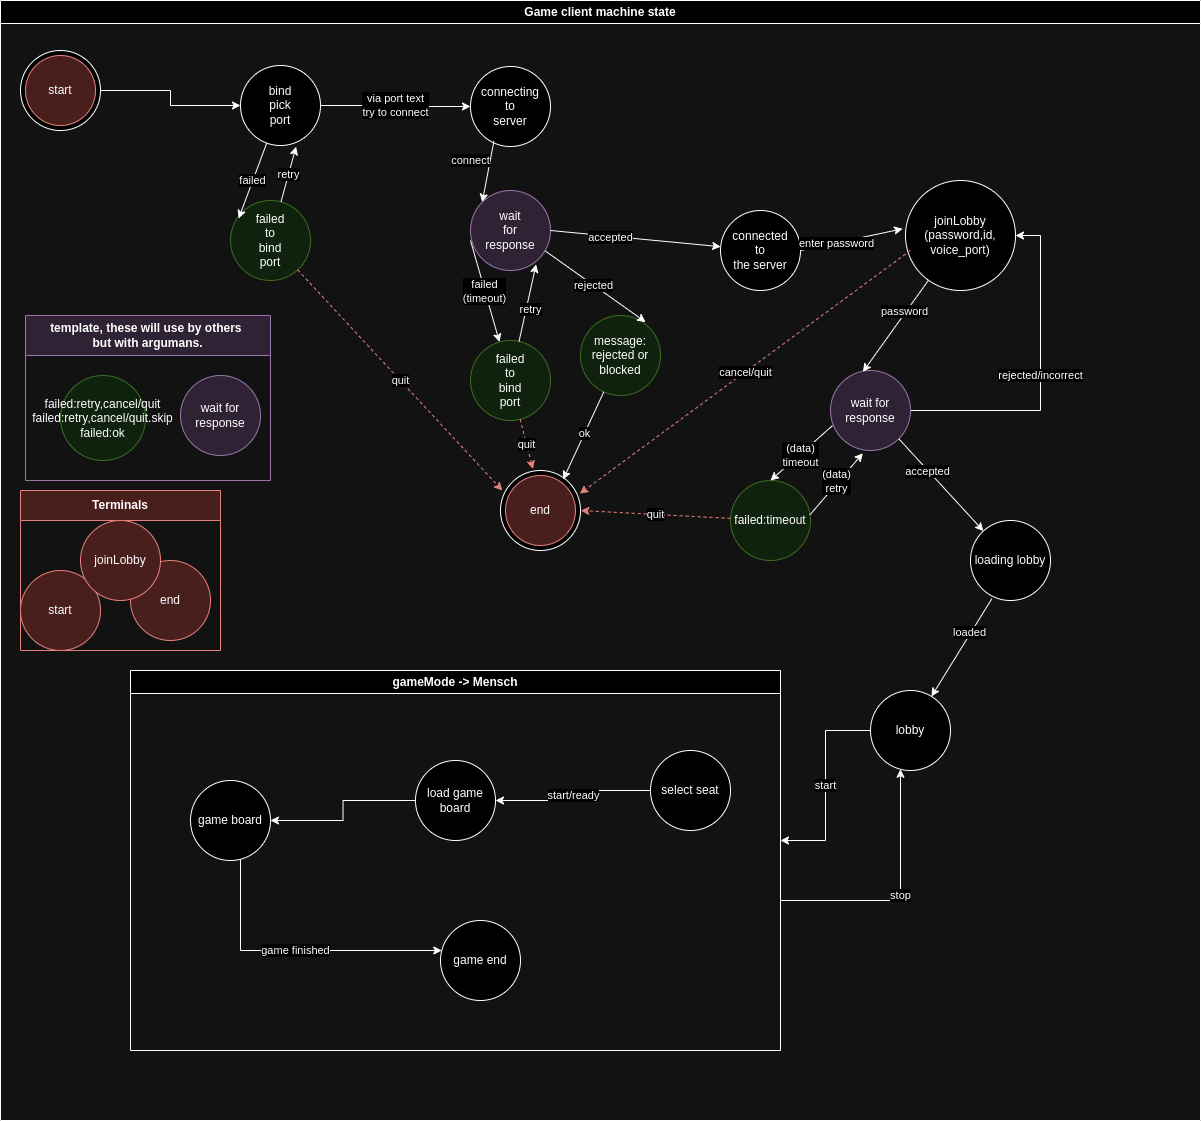

The diagram above was exported from draw.io. Its source (the exported page's mxGraphModel, read from the mxfile embedded in the PNG):
<mxGraphModel dx="947" dy="595" grid="1" gridSize="10" guides="1" tooltips="1" connect="1" arrows="1" fold="1" page="1" pageScale="1" pageWidth="850" pageHeight="1100" math="0" shadow="0">
  <root>
    <mxCell id="0" />
    <mxCell id="1" parent="0" />
    <mxCell id="VzuMFLfpi2gGAjjPNVWu-2" value="Game client machine state" style="swimlane;whiteSpace=wrap;html=1;" vertex="1" parent="1">
      <mxGeometry x="710" y="270" width="1200" height="1120" as="geometry" />
    </mxCell>
    <mxCell id="VzuMFLfpi2gGAjjPNVWu-3" style="edgeStyle=orthogonalEdgeStyle;rounded=0;orthogonalLoop=1;jettySize=auto;html=1;entryX=0;entryY=0.5;entryDx=0;entryDy=0;" edge="1" parent="VzuMFLfpi2gGAjjPNVWu-2" source="VzuMFLfpi2gGAjjPNVWu-4" target="VzuMFLfpi2gGAjjPNVWu-15">
      <mxGeometry relative="1" as="geometry">
        <mxPoint x="160" y="90" as="targetPoint" />
      </mxGeometry>
    </mxCell>
    <mxCell id="VzuMFLfpi2gGAjjPNVWu-4" value="" style="ellipse;whiteSpace=wrap;html=1;aspect=fixed;" vertex="1" parent="VzuMFLfpi2gGAjjPNVWu-2">
      <mxGeometry x="20" y="50" width="80" height="80" as="geometry" />
    </mxCell>
    <mxCell id="VzuMFLfpi2gGAjjPNVWu-5" value="start" style="ellipse;whiteSpace=wrap;html=1;aspect=fixed;fillColor=#f8cecc;strokeColor=#b85450;" vertex="1" parent="VzuMFLfpi2gGAjjPNVWu-2">
      <mxGeometry x="25" y="55" width="70" height="70" as="geometry" />
    </mxCell>
    <mxCell id="VzuMFLfpi2gGAjjPNVWu-9" value="" style="ellipse;whiteSpace=wrap;html=1;aspect=fixed;" vertex="1" parent="VzuMFLfpi2gGAjjPNVWu-2">
      <mxGeometry x="500" y="470" width="80" height="80" as="geometry" />
    </mxCell>
    <mxCell id="VzuMFLfpi2gGAjjPNVWu-10" value="end" style="ellipse;whiteSpace=wrap;html=1;aspect=fixed;fillColor=#f8cecc;strokeColor=#b85450;" vertex="1" parent="VzuMFLfpi2gGAjjPNVWu-2">
      <mxGeometry x="505" y="475" width="70" height="70" as="geometry" />
    </mxCell>
    <mxCell id="VzuMFLfpi2gGAjjPNVWu-14" value="via port text&lt;br&gt;try to connect" style="edgeStyle=orthogonalEdgeStyle;rounded=0;orthogonalLoop=1;jettySize=auto;html=1;" edge="1" parent="VzuMFLfpi2gGAjjPNVWu-2" source="VzuMFLfpi2gGAjjPNVWu-15" target="VzuMFLfpi2gGAjjPNVWu-17">
      <mxGeometry relative="1" as="geometry" />
    </mxCell>
    <mxCell id="VzuMFLfpi2gGAjjPNVWu-15" value="bind&lt;br&gt;pick&lt;br&gt;port" style="ellipse;whiteSpace=wrap;html=1;aspect=fixed;" vertex="1" parent="VzuMFLfpi2gGAjjPNVWu-2">
      <mxGeometry x="240" y="65" width="80" height="80" as="geometry" />
    </mxCell>
    <mxCell id="VzuMFLfpi2gGAjjPNVWu-17" value="connecting&lt;br&gt;to&lt;br&gt;server" style="ellipse;whiteSpace=wrap;html=1;aspect=fixed;" vertex="1" parent="VzuMFLfpi2gGAjjPNVWu-2">
      <mxGeometry x="470" y="66" width="80" height="80" as="geometry" />
    </mxCell>
    <mxCell id="VzuMFLfpi2gGAjjPNVWu-18" value="failed&lt;br&gt;to&lt;br&gt;bind&lt;br&gt;port" style="ellipse;whiteSpace=wrap;html=1;aspect=fixed;fillColor=#d5e8d4;strokeColor=#82b366;" vertex="1" parent="VzuMFLfpi2gGAjjPNVWu-2">
      <mxGeometry x="230" y="200" width="80" height="80" as="geometry" />
    </mxCell>
    <mxCell id="VzuMFLfpi2gGAjjPNVWu-19" value="failed" style="endArrow=classic;html=1;rounded=0;entryX=0.102;entryY=0.225;entryDx=0;entryDy=0;entryPerimeter=0;" edge="1" parent="VzuMFLfpi2gGAjjPNVWu-2" source="VzuMFLfpi2gGAjjPNVWu-15" target="VzuMFLfpi2gGAjjPNVWu-18">
      <mxGeometry width="50" height="50" relative="1" as="geometry">
        <mxPoint x="320" y="140" as="sourcePoint" />
        <mxPoint x="294" y="212" as="targetPoint" />
      </mxGeometry>
    </mxCell>
    <mxCell id="VzuMFLfpi2gGAjjPNVWu-20" value="retry" style="endArrow=classic;html=1;rounded=0;entryX=0.695;entryY=1.014;entryDx=0;entryDy=0;entryPerimeter=0;" edge="1" parent="VzuMFLfpi2gGAjjPNVWu-2" source="VzuMFLfpi2gGAjjPNVWu-18" target="VzuMFLfpi2gGAjjPNVWu-15">
      <mxGeometry width="50" height="50" relative="1" as="geometry">
        <mxPoint x="384" y="252" as="sourcePoint" />
        <mxPoint x="415" y="160" as="targetPoint" />
      </mxGeometry>
    </mxCell>
    <mxCell id="VzuMFLfpi2gGAjjPNVWu-21" value="quit" style="endArrow=classic;html=1;rounded=0;fillColor=#f8cecc;strokeColor=#b85450;dashed=1;entryX=0.023;entryY=0.25;entryDx=0;entryDy=0;entryPerimeter=0;" edge="1" parent="VzuMFLfpi2gGAjjPNVWu-2" source="VzuMFLfpi2gGAjjPNVWu-18" target="VzuMFLfpi2gGAjjPNVWu-9">
      <mxGeometry width="50" height="50" relative="1" as="geometry">
        <mxPoint x="202" y="260" as="sourcePoint" />
        <mxPoint x="518" y="496" as="targetPoint" />
      </mxGeometry>
    </mxCell>
    <mxCell id="VzuMFLfpi2gGAjjPNVWu-22" value="wait&lt;br&gt;for&lt;br&gt;response" style="ellipse;whiteSpace=wrap;html=1;aspect=fixed;fillColor=#e1d5e7;strokeColor=#9673a6;" vertex="1" parent="VzuMFLfpi2gGAjjPNVWu-2">
      <mxGeometry x="470" y="190" width="80" height="80" as="geometry" />
    </mxCell>
    <mxCell id="VzuMFLfpi2gGAjjPNVWu-24" value="connect" style="endArrow=classic;html=1;rounded=0;entryX=0;entryY=0;entryDx=0;entryDy=0;exitX=0.293;exitY=0.931;exitDx=0;exitDy=0;exitPerimeter=0;" edge="1" parent="VzuMFLfpi2gGAjjPNVWu-2" source="VzuMFLfpi2gGAjjPNVWu-17" target="VzuMFLfpi2gGAjjPNVWu-22">
      <mxGeometry x="-0.2436" y="-19" width="50" height="50" relative="1" as="geometry">
        <mxPoint x="358" y="138" as="sourcePoint" />
        <mxPoint x="328" y="228" as="targetPoint" />
        <mxPoint as="offset" />
      </mxGeometry>
    </mxCell>
    <mxCell id="VzuMFLfpi2gGAjjPNVWu-27" value="connected&lt;br&gt;to&lt;br&gt;the server" style="ellipse;whiteSpace=wrap;html=1;aspect=fixed;" vertex="1" parent="VzuMFLfpi2gGAjjPNVWu-2">
      <mxGeometry x="720" y="210" width="80" height="80" as="geometry" />
    </mxCell>
    <mxCell id="VzuMFLfpi2gGAjjPNVWu-28" value="accepted" style="endArrow=classic;html=1;rounded=0;exitX=1;exitY=0.5;exitDx=0;exitDy=0;" edge="1" parent="VzuMFLfpi2gGAjjPNVWu-2" source="VzuMFLfpi2gGAjjPNVWu-22" target="VzuMFLfpi2gGAjjPNVWu-27">
      <mxGeometry x="-0.2934" y="-1" width="50" height="50" relative="1" as="geometry">
        <mxPoint x="503" y="150" as="sourcePoint" />
        <mxPoint x="482" y="252" as="targetPoint" />
        <mxPoint as="offset" />
      </mxGeometry>
    </mxCell>
    <mxCell id="VzuMFLfpi2gGAjjPNVWu-29" value="joinLobby&lt;br&gt;(password,id,&lt;br&gt;voice_port)" style="ellipse;whiteSpace=wrap;html=1;aspect=fixed;" vertex="1" parent="VzuMFLfpi2gGAjjPNVWu-2">
      <mxGeometry x="905" y="180" width="110" height="110" as="geometry" />
    </mxCell>
    <mxCell id="VzuMFLfpi2gGAjjPNVWu-30" value="enter password" style="endArrow=classic;html=1;rounded=0;exitX=1;exitY=0.5;exitDx=0;exitDy=0;entryX=-0.026;entryY=0.439;entryDx=0;entryDy=0;entryPerimeter=0;" edge="1" parent="VzuMFLfpi2gGAjjPNVWu-2" source="VzuMFLfpi2gGAjjPNVWu-27" target="VzuMFLfpi2gGAjjPNVWu-29">
      <mxGeometry x="-0.2934" y="-1" width="50" height="50" relative="1" as="geometry">
        <mxPoint x="550" y="280" as="sourcePoint" />
        <mxPoint x="760" y="263" as="targetPoint" />
        <mxPoint as="offset" />
      </mxGeometry>
    </mxCell>
    <mxCell id="VzuMFLfpi2gGAjjPNVWu-125" value="rejected/incorrect" style="edgeStyle=orthogonalEdgeStyle;rounded=0;orthogonalLoop=1;jettySize=auto;html=1;" edge="1" parent="VzuMFLfpi2gGAjjPNVWu-2" source="VzuMFLfpi2gGAjjPNVWu-31" target="VzuMFLfpi2gGAjjPNVWu-29">
      <mxGeometry relative="1" as="geometry">
        <Array as="points">
          <mxPoint x="1040" y="410" />
          <mxPoint x="1040" y="235" />
        </Array>
      </mxGeometry>
    </mxCell>
    <mxCell id="VzuMFLfpi2gGAjjPNVWu-31" value="wait for response" style="ellipse;whiteSpace=wrap;html=1;aspect=fixed;fillColor=#e1d5e7;strokeColor=#9673a6;" vertex="1" parent="VzuMFLfpi2gGAjjPNVWu-2">
      <mxGeometry x="830" y="370" width="80" height="80" as="geometry" />
    </mxCell>
    <mxCell id="VzuMFLfpi2gGAjjPNVWu-32" value="password" style="endArrow=classic;html=1;rounded=0;entryX=0.405;entryY=0.017;entryDx=0;entryDy=0;entryPerimeter=0;" edge="1" parent="VzuMFLfpi2gGAjjPNVWu-2" source="VzuMFLfpi2gGAjjPNVWu-29" target="VzuMFLfpi2gGAjjPNVWu-31">
      <mxGeometry x="-0.2966" y="-1" width="50" height="50" relative="1" as="geometry">
        <mxPoint x="810" y="260" as="sourcePoint" />
        <mxPoint x="918" y="255" as="targetPoint" />
        <mxPoint as="offset" />
      </mxGeometry>
    </mxCell>
    <mxCell id="VzuMFLfpi2gGAjjPNVWu-33" value="loading lobby" style="ellipse;whiteSpace=wrap;html=1;aspect=fixed;" vertex="1" parent="VzuMFLfpi2gGAjjPNVWu-2">
      <mxGeometry x="970" y="520" width="80" height="80" as="geometry" />
    </mxCell>
    <mxCell id="VzuMFLfpi2gGAjjPNVWu-34" value="accepted" style="endArrow=classic;html=1;rounded=0;exitX=1;exitY=1;exitDx=0;exitDy=0;" edge="1" parent="VzuMFLfpi2gGAjjPNVWu-2" source="VzuMFLfpi2gGAjjPNVWu-31" target="VzuMFLfpi2gGAjjPNVWu-33">
      <mxGeometry x="-0.2934" y="-1" width="50" height="50" relative="1" as="geometry">
        <mxPoint x="937" y="292" as="sourcePoint" />
        <mxPoint x="872" y="381" as="targetPoint" />
        <mxPoint as="offset" />
      </mxGeometry>
    </mxCell>
    <mxCell id="VzuMFLfpi2gGAjjPNVWu-35" value="failed:timeout" style="ellipse;whiteSpace=wrap;html=1;aspect=fixed;fillColor=#d5e8d4;strokeColor=#82b366;" vertex="1" parent="VzuMFLfpi2gGAjjPNVWu-2">
      <mxGeometry x="730" y="480" width="80" height="80" as="geometry" />
    </mxCell>
    <mxCell id="VzuMFLfpi2gGAjjPNVWu-36" value="(data)&lt;br&gt;timeout" style="endArrow=classic;html=1;rounded=0;entryX=0.5;entryY=0;entryDx=0;entryDy=0;exitX=0.025;exitY=0.689;exitDx=0;exitDy=0;exitPerimeter=0;" edge="1" parent="VzuMFLfpi2gGAjjPNVWu-2" source="VzuMFLfpi2gGAjjPNVWu-31" target="VzuMFLfpi2gGAjjPNVWu-35">
      <mxGeometry x="0.0547" y="1" width="50" height="50" relative="1" as="geometry">
        <mxPoint x="937" y="292" as="sourcePoint" />
        <mxPoint x="872" y="381" as="targetPoint" />
        <mxPoint as="offset" />
      </mxGeometry>
    </mxCell>
    <mxCell id="VzuMFLfpi2gGAjjPNVWu-37" value="quit" style="endArrow=classic;html=1;rounded=0;fillColor=#f8cecc;strokeColor=#b85450;dashed=1;entryX=1.076;entryY=0.5;entryDx=0;entryDy=0;entryPerimeter=0;" edge="1" parent="VzuMFLfpi2gGAjjPNVWu-2" source="VzuMFLfpi2gGAjjPNVWu-35" target="VzuMFLfpi2gGAjjPNVWu-10">
      <mxGeometry width="50" height="50" relative="1" as="geometry">
        <mxPoint x="381" y="284" as="sourcePoint" />
        <mxPoint x="512" y="500" as="targetPoint" />
      </mxGeometry>
    </mxCell>
    <mxCell id="VzuMFLfpi2gGAjjPNVWu-38" value="(data)&lt;br&gt;retry" style="endArrow=classic;html=1;rounded=0;entryX=0.405;entryY=1.034;entryDx=0;entryDy=0;exitX=0.991;exitY=0.431;exitDx=0;exitDy=0;exitPerimeter=0;entryPerimeter=0;" edge="1" parent="VzuMFLfpi2gGAjjPNVWu-2" source="VzuMFLfpi2gGAjjPNVWu-35" target="VzuMFLfpi2gGAjjPNVWu-31">
      <mxGeometry x="0.0547" y="1" width="50" height="50" relative="1" as="geometry">
        <mxPoint x="842" y="435" as="sourcePoint" />
        <mxPoint x="780" y="500" as="targetPoint" />
        <mxPoint as="offset" />
      </mxGeometry>
    </mxCell>
    <mxCell id="VzuMFLfpi2gGAjjPNVWu-105" value="template, these will use by others&amp;nbsp;&lt;br&gt;but with argumans." style="swimlane;whiteSpace=wrap;html=1;startSize=40;fillColor=#e1d5e7;strokeColor=#9673a6;" vertex="1" parent="VzuMFLfpi2gGAjjPNVWu-2">
      <mxGeometry x="25" y="315" width="245" height="165" as="geometry" />
    </mxCell>
    <mxCell id="VzuMFLfpi2gGAjjPNVWu-106" value="wait for response" style="ellipse;whiteSpace=wrap;html=1;aspect=fixed;fillColor=#e1d5e7;strokeColor=#9673a6;" vertex="1" parent="VzuMFLfpi2gGAjjPNVWu-105">
      <mxGeometry x="155" y="60" width="80" height="80" as="geometry" />
    </mxCell>
    <mxCell id="VzuMFLfpi2gGAjjPNVWu-107" value="failed:retry,cancel/quit&lt;br&gt;failed:retry,cancel/quit.skip&lt;br&gt;failed:ok" style="ellipse;whiteSpace=wrap;html=1;aspect=fixed;fillColor=#d5e8d4;strokeColor=#82b366;" vertex="1" parent="VzuMFLfpi2gGAjjPNVWu-105">
      <mxGeometry x="35" y="60" width="85" height="85" as="geometry" />
    </mxCell>
    <mxCell id="VzuMFLfpi2gGAjjPNVWu-108" value="Terminals" style="swimlane;whiteSpace=wrap;html=1;startSize=30;fillColor=#f8cecc;strokeColor=#b85450;" vertex="1" parent="VzuMFLfpi2gGAjjPNVWu-2">
      <mxGeometry x="20" y="490" width="200" height="160" as="geometry" />
    </mxCell>
    <mxCell id="VzuMFLfpi2gGAjjPNVWu-109" value="start" style="ellipse;whiteSpace=wrap;html=1;aspect=fixed;fillColor=#f8cecc;strokeColor=#b85450;" vertex="1" parent="VzuMFLfpi2gGAjjPNVWu-108">
      <mxGeometry y="80" width="80" height="80" as="geometry" />
    </mxCell>
    <mxCell id="VzuMFLfpi2gGAjjPNVWu-110" value="end" style="ellipse;whiteSpace=wrap;html=1;aspect=fixed;fillColor=#f8cecc;strokeColor=#b85450;" vertex="1" parent="VzuMFLfpi2gGAjjPNVWu-108">
      <mxGeometry x="110" y="70" width="80" height="80" as="geometry" />
    </mxCell>
    <mxCell id="VzuMFLfpi2gGAjjPNVWu-111" value="joinLobby" style="ellipse;whiteSpace=wrap;html=1;aspect=fixed;fillColor=#f8cecc;strokeColor=#b85450;" vertex="1" parent="VzuMFLfpi2gGAjjPNVWu-108">
      <mxGeometry x="60" y="30" width="80" height="80" as="geometry" />
    </mxCell>
    <mxCell id="VzuMFLfpi2gGAjjPNVWu-112" value="failed&lt;br&gt;to&lt;br&gt;bind&lt;br&gt;port" style="ellipse;whiteSpace=wrap;html=1;aspect=fixed;fillColor=#d5e8d4;strokeColor=#82b366;" vertex="1" parent="VzuMFLfpi2gGAjjPNVWu-2">
      <mxGeometry x="470" y="340" width="80" height="80" as="geometry" />
    </mxCell>
    <mxCell id="VzuMFLfpi2gGAjjPNVWu-113" value="retry" style="endArrow=classic;html=1;rounded=0;entryX=0.82;entryY=0.923;entryDx=0;entryDy=0;entryPerimeter=0;" edge="1" parent="VzuMFLfpi2gGAjjPNVWu-2" source="VzuMFLfpi2gGAjjPNVWu-112" target="VzuMFLfpi2gGAjjPNVWu-22">
      <mxGeometry x="-0.155" y="-4" width="50" height="50" relative="1" as="geometry">
        <mxPoint x="532" y="249" as="sourcePoint" />
        <mxPoint x="538" y="134" as="targetPoint" />
        <mxPoint as="offset" />
      </mxGeometry>
    </mxCell>
    <mxCell id="VzuMFLfpi2gGAjjPNVWu-114" value="failed&lt;br&gt;(timeout)" style="endArrow=classic;html=1;rounded=0;exitX=0;exitY=0.625;exitDx=0;exitDy=0;exitPerimeter=0;" edge="1" parent="VzuMFLfpi2gGAjjPNVWu-2" source="VzuMFLfpi2gGAjjPNVWu-22" target="VzuMFLfpi2gGAjjPNVWu-112">
      <mxGeometry width="50" height="50" relative="1" as="geometry">
        <mxPoint x="356" y="153" as="sourcePoint" />
        <mxPoint x="328" y="228" as="targetPoint" />
      </mxGeometry>
    </mxCell>
    <mxCell id="VzuMFLfpi2gGAjjPNVWu-121" value="quit" style="endArrow=classic;html=1;rounded=0;fillColor=#f8cecc;strokeColor=#b85450;dashed=1;entryX=0.405;entryY=-0.018;entryDx=0;entryDy=0;entryPerimeter=0;" edge="1" parent="VzuMFLfpi2gGAjjPNVWu-2" source="VzuMFLfpi2gGAjjPNVWu-112" target="VzuMFLfpi2gGAjjPNVWu-9">
      <mxGeometry width="50" height="50" relative="1" as="geometry">
        <mxPoint x="740" y="536" as="sourcePoint" />
        <mxPoint x="590" y="520" as="targetPoint" />
      </mxGeometry>
    </mxCell>
    <mxCell id="VzuMFLfpi2gGAjjPNVWu-126" value="cancel/quit" style="endArrow=classic;html=1;rounded=0;fillColor=#f8cecc;strokeColor=#b85450;dashed=1;entryX=0.991;entryY=0.289;entryDx=0;entryDy=0;entryPerimeter=0;exitX=0.045;exitY=0.636;exitDx=0;exitDy=0;exitPerimeter=0;" edge="1" parent="VzuMFLfpi2gGAjjPNVWu-2" source="VzuMFLfpi2gGAjjPNVWu-29" target="VzuMFLfpi2gGAjjPNVWu-9">
      <mxGeometry width="50" height="50" relative="1" as="geometry">
        <mxPoint x="740" y="536" as="sourcePoint" />
        <mxPoint x="590" y="520" as="targetPoint" />
      </mxGeometry>
    </mxCell>
    <mxCell id="VzuMFLfpi2gGAjjPNVWu-127" value="message:&lt;br&gt;rejected or blocked" style="ellipse;whiteSpace=wrap;html=1;aspect=fixed;fillColor=#d5e8d4;strokeColor=#82b366;" vertex="1" parent="VzuMFLfpi2gGAjjPNVWu-2">
      <mxGeometry x="580" y="315" width="80" height="80" as="geometry" />
    </mxCell>
    <mxCell id="VzuMFLfpi2gGAjjPNVWu-128" value="rejected" style="endArrow=classic;html=1;rounded=0;entryX=0.814;entryY=0.082;entryDx=0;entryDy=0;entryPerimeter=0;exitX=0.932;exitY=0.754;exitDx=0;exitDy=0;exitPerimeter=0;" edge="1" parent="VzuMFLfpi2gGAjjPNVWu-2" source="VzuMFLfpi2gGAjjPNVWu-22" target="VzuMFLfpi2gGAjjPNVWu-127">
      <mxGeometry x="-0.04" width="50" height="50" relative="1" as="geometry">
        <mxPoint x="1255" y="520" as="sourcePoint" />
        <mxPoint x="1275" y="747" as="targetPoint" />
        <Array as="points" />
        <mxPoint as="offset" />
      </mxGeometry>
    </mxCell>
    <mxCell id="VzuMFLfpi2gGAjjPNVWu-129" value="ok" style="endArrow=classic;html=1;rounded=0;entryX=0.784;entryY=0.111;entryDx=0;entryDy=0;entryPerimeter=0;" edge="1" parent="VzuMFLfpi2gGAjjPNVWu-2" source="VzuMFLfpi2gGAjjPNVWu-127" target="VzuMFLfpi2gGAjjPNVWu-9">
      <mxGeometry x="-0.04" width="50" height="50" relative="1" as="geometry">
        <mxPoint x="555" y="260" as="sourcePoint" />
        <mxPoint x="655" y="332" as="targetPoint" />
        <Array as="points" />
        <mxPoint as="offset" />
      </mxGeometry>
    </mxCell>
    <mxCell id="VzuMFLfpi2gGAjjPNVWu-134" value="start" style="edgeStyle=orthogonalEdgeStyle;rounded=0;orthogonalLoop=1;jettySize=auto;html=1;" edge="1" parent="VzuMFLfpi2gGAjjPNVWu-2" source="VzuMFLfpi2gGAjjPNVWu-130" target="VzuMFLfpi2gGAjjPNVWu-133">
      <mxGeometry relative="1" as="geometry">
        <mxPoint x="810" y="730" as="targetPoint" />
        <Array as="points">
          <mxPoint x="825" y="730" />
          <mxPoint x="825" y="840" />
        </Array>
      </mxGeometry>
    </mxCell>
    <mxCell id="VzuMFLfpi2gGAjjPNVWu-130" value="lobby" style="ellipse;whiteSpace=wrap;html=1;aspect=fixed;" vertex="1" parent="VzuMFLfpi2gGAjjPNVWu-2">
      <mxGeometry x="870" y="690" width="80" height="80" as="geometry" />
    </mxCell>
    <mxCell id="VzuMFLfpi2gGAjjPNVWu-131" value="loaded" style="endArrow=classic;html=1;rounded=0;exitX=0.266;exitY=0.979;exitDx=0;exitDy=0;exitPerimeter=0;" edge="1" parent="VzuMFLfpi2gGAjjPNVWu-2" source="VzuMFLfpi2gGAjjPNVWu-33" target="VzuMFLfpi2gGAjjPNVWu-130">
      <mxGeometry x="-0.2934" y="-1" width="50" height="50" relative="1" as="geometry">
        <mxPoint x="908" y="448" as="sourcePoint" />
        <mxPoint x="993" y="540" as="targetPoint" />
        <mxPoint as="offset" />
      </mxGeometry>
    </mxCell>
    <mxCell id="VzuMFLfpi2gGAjjPNVWu-135" value="stop" style="edgeStyle=orthogonalEdgeStyle;rounded=0;orthogonalLoop=1;jettySize=auto;html=1;" edge="1" parent="VzuMFLfpi2gGAjjPNVWu-2" source="VzuMFLfpi2gGAjjPNVWu-133" target="VzuMFLfpi2gGAjjPNVWu-130">
      <mxGeometry relative="1" as="geometry">
        <Array as="points">
          <mxPoint x="900" y="900" />
        </Array>
      </mxGeometry>
    </mxCell>
    <mxCell id="VzuMFLfpi2gGAjjPNVWu-133" value="gameMode -&amp;gt; Mensch" style="swimlane;whiteSpace=wrap;html=1;" vertex="1" parent="VzuMFLfpi2gGAjjPNVWu-2">
      <mxGeometry x="130" y="670" width="650" height="380" as="geometry" />
    </mxCell>
    <mxCell id="VzuMFLfpi2gGAjjPNVWu-138" value="start/ready" style="edgeStyle=orthogonalEdgeStyle;rounded=0;orthogonalLoop=1;jettySize=auto;html=1;" edge="1" parent="VzuMFLfpi2gGAjjPNVWu-133" source="VzuMFLfpi2gGAjjPNVWu-136" target="VzuMFLfpi2gGAjjPNVWu-137">
      <mxGeometry relative="1" as="geometry" />
    </mxCell>
    <mxCell id="VzuMFLfpi2gGAjjPNVWu-136" value="select seat" style="ellipse;whiteSpace=wrap;html=1;aspect=fixed;" vertex="1" parent="VzuMFLfpi2gGAjjPNVWu-133">
      <mxGeometry x="520" y="80" width="80" height="80" as="geometry" />
    </mxCell>
    <mxCell id="VzuMFLfpi2gGAjjPNVWu-140" style="edgeStyle=orthogonalEdgeStyle;rounded=0;orthogonalLoop=1;jettySize=auto;html=1;" edge="1" parent="VzuMFLfpi2gGAjjPNVWu-133" source="VzuMFLfpi2gGAjjPNVWu-137" target="VzuMFLfpi2gGAjjPNVWu-139">
      <mxGeometry relative="1" as="geometry" />
    </mxCell>
    <mxCell id="VzuMFLfpi2gGAjjPNVWu-137" value="load game&lt;br&gt;board" style="ellipse;whiteSpace=wrap;html=1;aspect=fixed;" vertex="1" parent="VzuMFLfpi2gGAjjPNVWu-133">
      <mxGeometry x="285" y="90" width="80" height="80" as="geometry" />
    </mxCell>
    <mxCell id="VzuMFLfpi2gGAjjPNVWu-146" value="game finished" style="edgeStyle=orthogonalEdgeStyle;rounded=0;orthogonalLoop=1;jettySize=auto;html=1;" edge="1" parent="VzuMFLfpi2gGAjjPNVWu-133" source="VzuMFLfpi2gGAjjPNVWu-139" target="VzuMFLfpi2gGAjjPNVWu-145">
      <mxGeometry relative="1" as="geometry">
        <Array as="points">
          <mxPoint x="110" y="280" />
        </Array>
      </mxGeometry>
    </mxCell>
    <mxCell id="VzuMFLfpi2gGAjjPNVWu-139" value="game board" style="ellipse;whiteSpace=wrap;html=1;aspect=fixed;" vertex="1" parent="VzuMFLfpi2gGAjjPNVWu-133">
      <mxGeometry x="60" y="110" width="80" height="80" as="geometry" />
    </mxCell>
    <mxCell id="VzuMFLfpi2gGAjjPNVWu-145" value="game end" style="ellipse;whiteSpace=wrap;html=1;aspect=fixed;" vertex="1" parent="VzuMFLfpi2gGAjjPNVWu-133">
      <mxGeometry x="310" y="250" width="80" height="80" as="geometry" />
    </mxCell>
  </root>
</mxGraphModel>